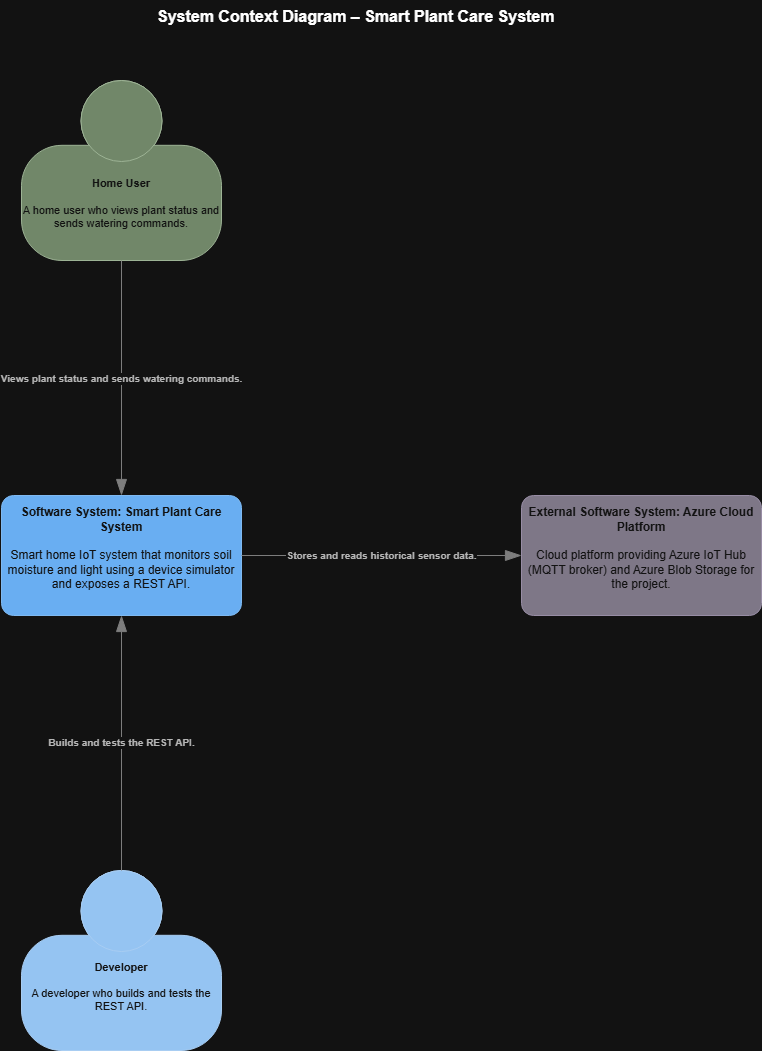

The diagram above was exported from draw.io. Its source (the exported page's mxGraphModel, read from the mxfile embedded in the PNG):
<mxGraphModel dx="784" dy="1110" grid="1" gridSize="10" guides="1" tooltips="1" connect="1" arrows="1" fold="1" page="1" pageScale="1" pageWidth="827" pageHeight="1169" math="0" shadow="0">
  <root>
    <mxCell id="0" />
    <mxCell id="1" parent="0" />
    <object placeholders="1" c4Name="Home User" c4Type="Person" c4Description="Views plant status and sends watering commands via REST API.&#10;" label="&lt;b&gt;Home User&lt;/b&gt;&lt;br/&gt;&#10;A home user who views plant status and sends watering commands." id="BHSPvHAMD0T47WA6jWBr-1">
      <mxCell parent="1" style="html=1;fontSize=11;dashed=0;whiteSpace=wrap;fillColor=#6d8764;strokeColor=#3A5431;fontColor=#ffffff;shape=mxgraph.c4.person2;align=center;metaEdit=1;points=[[0.5,0,0],[1,0.5,0],[1,0.75,0],[0.75,1,0],[0.5,1,0],[0.25,1,0],[0,0.75,0],[0,0.5,0]];resizable=0;" vertex="1">
        <mxGeometry height="180" width="200" x="60" y="110" as="geometry" />
      </mxCell>
    </object>
    <object placeholders="1" c4Name="Developer" c4Type="Person" c4Description="Builds and tests the REST API." label="&lt;b&gt;Developer&lt;/b&gt;&lt;br/&gt;&#10;A developer who builds and tests the REST API.&#10;" id="BHSPvHAMD0T47WA6jWBr-2">
      <mxCell parent="1" style="html=1;fontSize=11;dashed=0;whiteSpace=wrap;fillColor=#083F75;strokeColor=#06315C;fontColor=#ffffff;shape=mxgraph.c4.person2;align=center;metaEdit=1;points=[[0.5,0,0],[1,0.5,0],[1,0.75,0],[0.75,1,0],[0.5,1,0],[0.25,1,0],[0,0.75,0],[0,0.5,0]];resizable=0;" vertex="1">
        <mxGeometry height="180" width="200" x="60" y="900" as="geometry" />
      </mxCell>
    </object>
    <object placeholders="1" c4Name="Smart Plant Care System" c4Type="Software System" c4Description="Smart home IoT system that monitors soil moisture and light levels using a device simulator, and exposes a REST API for user actions.&#10;" label="&lt;b&gt;Software System: Smart Plant Care System &lt;/b&gt;&lt;br/&gt;&#10;Smart home IoT system that monitors soil moisture and light using a device simulator and exposes a REST API.&#10;" id="BHSPvHAMD0T47WA6jWBr-3">
      <mxCell parent="1" style="rounded=1;whiteSpace=wrap;html=1;labelBackgroundColor=none;fillColor=#1061B0;fontColor=#ffffff;align=center;arcSize=10;strokeColor=#0D5091;metaEdit=1;resizable=0;points=[[0.25,0,0],[0.5,0,0],[0.75,0,0],[1,0.25,0],[1,0.5,0],[1,0.75,0],[0.75,1,0],[0.5,1,0],[0.25,1,0],[0,0.75,0],[0,0.5,0],[0,0.25,0]];" vertex="1">
        <mxGeometry height="120" width="240" x="40" y="525" as="geometry" />
      </mxCell>
    </object>
    <object placeholders="1" c4Name="Azure Cloud Platform" c4Type="Software System" c4Description="Description of external software system." label="&lt;b&gt;External Software System: Azure Cloud Platform&lt;/b&gt;&lt;br/&gt;&#10;Cloud platform providing Azure IoT Hub (MQTT broker) and Azure Blob Storage for the project.&#10;" id="BHSPvHAMD0T47WA6jWBr-4">
      <mxCell parent="1" style="rounded=1;whiteSpace=wrap;html=1;labelBackgroundColor=none;fillColor=#8C8496;fontColor=#ffffff;align=center;arcSize=10;strokeColor=#736782;metaEdit=1;resizable=0;points=[[0.25,0,0],[0.5,0,0],[0.75,0,0],[1,0.25,0],[1,0.5,0],[1,0.75,0],[0.75,1,0],[0.5,1,0],[0.25,1,0],[0,0.75,0],[0,0.5,0],[0,0.25,0]];" vertex="1">
        <mxGeometry height="120" width="240" x="560" y="525" as="geometry" />
      </mxCell>
    </object>
    <object placeholders="1" c4Type="Relationship" c4Description="Views plant status and sends watering commands." label="&lt;div style=&quot;text-align: left&quot;&gt;&lt;div style=&quot;text-align: center&quot;&gt;&lt;b&gt;%c4Description%&lt;/b&gt;&lt;/div&gt;" id="BHSPvHAMD0T47WA6jWBr-8">
      <mxCell edge="1" parent="1" source="BHSPvHAMD0T47WA6jWBr-1" style="endArrow=blockThin;html=1;fontSize=10;fontColor=#404040;strokeWidth=1;endFill=1;strokeColor=#828282;elbow=vertical;metaEdit=1;endSize=14;startSize=14;jumpStyle=arc;jumpSize=16;rounded=0;edgeStyle=orthogonalEdgeStyle;exitX=0.5;exitY=1;exitDx=0;exitDy=0;exitPerimeter=0;entryX=0.5;entryY=0;entryDx=0;entryDy=0;entryPerimeter=0;" target="BHSPvHAMD0T47WA6jWBr-3">
        <mxGeometry relative="1" width="240" as="geometry">
          <mxPoint x="140" y="670" as="sourcePoint" />
          <mxPoint x="450" y="670" as="targetPoint" />
        </mxGeometry>
      </mxCell>
    </object>
    <object placeholders="1" c4Type="Relationship" c4Description="Builds and tests the REST API." label="&lt;div style=&quot;text-align: left&quot;&gt;&lt;div style=&quot;text-align: center&quot;&gt;&lt;b&gt;%c4Description%&lt;/b&gt;&lt;/div&gt;" id="BHSPvHAMD0T47WA6jWBr-9">
      <mxCell edge="1" parent="1" source="BHSPvHAMD0T47WA6jWBr-2" style="endArrow=blockThin;html=1;fontSize=10;fontColor=#404040;strokeWidth=1;endFill=1;strokeColor=#828282;elbow=vertical;metaEdit=1;endSize=14;startSize=14;jumpStyle=arc;jumpSize=16;rounded=0;edgeStyle=orthogonalEdgeStyle;exitX=0.5;exitY=0;exitDx=0;exitDy=0;exitPerimeter=0;entryX=0.5;entryY=1;entryDx=0;entryDy=0;entryPerimeter=0;" target="BHSPvHAMD0T47WA6jWBr-3">
        <mxGeometry relative="1" width="240" as="geometry">
          <mxPoint x="210" y="730" as="sourcePoint" />
          <mxPoint x="450" y="730" as="targetPoint" />
        </mxGeometry>
      </mxCell>
    </object>
    <object placeholders="1" c4Type="Relationship" c4Description="Stores and reads historical sensor data." label="&lt;div style=&quot;text-align: left&quot;&gt;&lt;div style=&quot;text-align: center&quot;&gt;&lt;b&gt;%c4Description%&lt;/b&gt;&lt;/div&gt;" id="BHSPvHAMD0T47WA6jWBr-10">
      <mxCell edge="1" parent="1" source="BHSPvHAMD0T47WA6jWBr-3" style="endArrow=blockThin;html=1;fontSize=10;fontColor=#404040;strokeWidth=1;endFill=1;strokeColor=#828282;elbow=vertical;metaEdit=1;endSize=14;startSize=14;jumpStyle=arc;jumpSize=16;rounded=0;edgeStyle=orthogonalEdgeStyle;exitX=1;exitY=0.5;exitDx=0;exitDy=0;exitPerimeter=0;entryX=0;entryY=0.5;entryDx=0;entryDy=0;entryPerimeter=0;" target="BHSPvHAMD0T47WA6jWBr-4">
        <mxGeometry relative="1" width="240" as="geometry">
          <mxPoint x="320" y="760" as="sourcePoint" />
          <mxPoint x="630" y="760" as="targetPoint" />
        </mxGeometry>
      </mxCell>
    </object>
    <object placeholders="1" c4Name="System Context Diagram – Smart Plant Care System&#10;" c4Type="ContainerScopeBoundary" c4Description="" label="&lt;font style=&quot;font-size: 16px&quot;&gt;&lt;b&gt;&lt;div style=&quot;text-align: left&quot;&gt;%c4Name%&lt;/div&gt;&lt;/b&gt;&lt;/font&gt;&lt;div style=&quot;text-align: left&quot;&gt;%c4Description%&lt;/div&gt;" id="BHSPvHAMD0T47WA6jWBr-11">
      <mxCell parent="1" style="text;html=1;strokeColor=none;fillColor=none;align=left;verticalAlign=top;whiteSpace=wrap;rounded=0;metaEdit=1;allowArrows=0;resizable=1;rotatable=0;connectable=0;recursiveResize=0;expand=0;pointerEvents=0;points=[[0.25,0,0],[0.5,0,0],[0.75,0,0],[1,0.25,0],[1,0.5,0],[1,0.75,0],[0.75,1,0],[0.5,1,0],[0.25,1,0],[0,0.75,0],[0,0.5,0],[0,0.25,0]];" vertex="1">
        <mxGeometry height="40" width="440" x="194" y="30" as="geometry" />
      </mxCell>
    </object>
  </root>
</mxGraphModel>